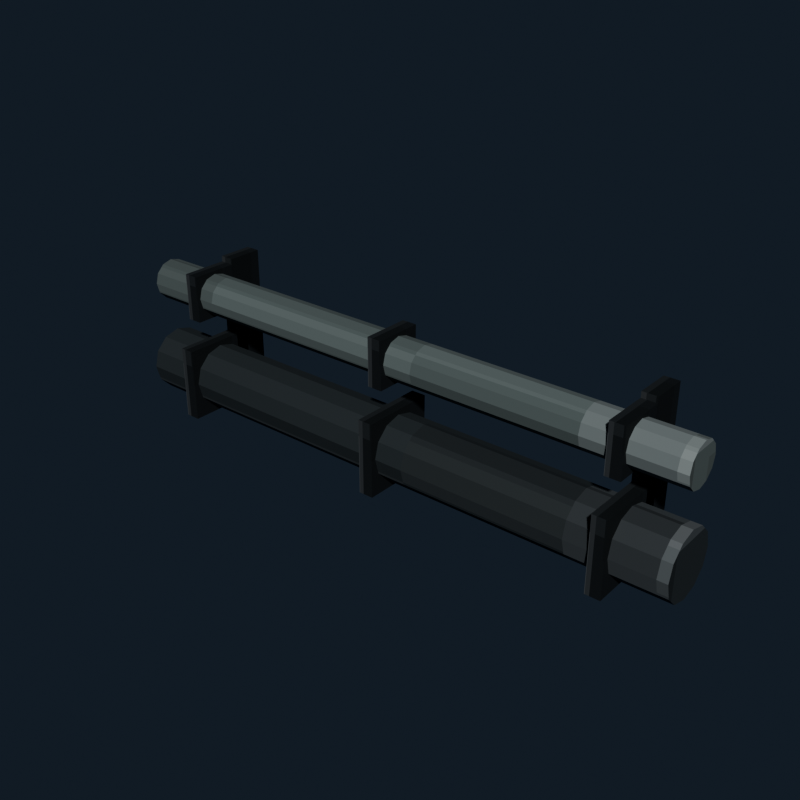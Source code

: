 # Source: sewer_pipe_run.blend  (saved by Blender 5.2.45; exported with 4.5.12 LTS)
import bpy
from mathutils import Matrix  # noqa: F401  (used for matrix-valued properties, if any)

bpy.ops.wm.read_factory_settings(use_empty=True)
scene = bpy.context.scene
scene.name = 'Scene'

# ---- collections
col_collection = bpy.data.collections.new('Collection'); scene.collection.children.link(col_collection)

# ---- images (referenced by path relative to the original .blend; pixels are not part of the script)
import os
ASSET_DIR = os.environ.get("B2B_ASSET_DIR", "")  # directory of the original .blend (textures are referenced by path, not embedded)
HERE = os.path.dirname(os.path.abspath(__file__))  # packed textures are extracted next to this script under _unpacked/

def load_image(name, relpath, width, height, colorspace="sRGB"):
    """Load a texture the original file referenced (path relative to the .blend, or extracted next to this script)."""
    p = next((c for c in (os.path.join(HERE, relpath), os.path.join(ASSET_DIR, relpath)) if relpath and os.path.exists(c)), "")
    if p:
        img = bpy.data.images.load(p, check_existing=True)
        img.name = name
    else:  # same state as the original file: an image datablock whose file is absent (Cycles renders it pink)
        img = bpy.data.images.new(name, width, height)
        img.source = "FILE"
        img.filepath = "//" + (relpath or name)
    img.colorspace_settings.name = colorspace
    return img
img_sewer_pipe_run_pixel_atlas = load_image('sewer_pipe_run_pixel_atlas', '_unpacked/sewer_pipe_run_pixel_atlas.174d0cec.png', 128, 16, 'sRGB')

# ---- materials (node trees are filled in below, after node groups)
mat_sewer_pipe_run_iron = bpy.data.materials.new('sewer_pipe_run iron')
mat_sewer_pipe_run_rust = bpy.data.materials.new('sewer_pipe_run rust')

# ---- material node trees
mat_sewer_pipe_run_iron.use_nodes = True; mat_sewer_pipe_run_iron.node_tree.nodes.clear()
_N = mat_sewer_pipe_run_iron.node_tree.nodes; _L = mat_sewer_pipe_run_iron.node_tree.links
n0 = _N.new('ShaderNodeBsdfPrincipled'); n0.name = 'Principled BSDF'; n0.location = (-200, 100)
n0.inputs[1].default_value = 0.45
n0.inputs[2].default_value = 0.74
n0.inputs[10].default_value = 0.005
n1 = _N.new('ShaderNodeOutputMaterial'); n1.name = 'Material Output'; n1.location = (200, 100)
n2 = _N.new('ShaderNodeTexImage'); n2.name = 'Image Texture'; n2.location = (0, 0)
n2.image = img_sewer_pipe_run_pixel_atlas
n2.interpolation = 'Closest'
_L.new(n0.outputs[0], n1.inputs[0])
_L.new(n2.outputs[0], n0.inputs[0])
n1.is_active_output = True
mat_sewer_pipe_run_rust.use_nodes = True; mat_sewer_pipe_run_rust.node_tree.nodes.clear()
_N = mat_sewer_pipe_run_rust.node_tree.nodes; _L = mat_sewer_pipe_run_rust.node_tree.links
n0 = _N.new('ShaderNodeBsdfPrincipled'); n0.name = 'Principled BSDF'; n0.location = (-200, 100)
n0.inputs[1].default_value = 0.1
n0.inputs[2].default_value = 0.95
n0.inputs[10].default_value = 0.005
n1 = _N.new('ShaderNodeOutputMaterial'); n1.name = 'Material Output'; n1.location = (200, 100)
n2 = _N.new('ShaderNodeTexImage'); n2.name = 'Image Texture'; n2.location = (0, 0)
n2.image = img_sewer_pipe_run_pixel_atlas
n2.interpolation = 'Closest'
_L.new(n0.outputs[0], n1.inputs[0])
_L.new(n2.outputs[0], n0.inputs[0])
n1.is_active_output = True

# ---- world
world_world = bpy.data.worlds.new('World'); scene.world = world_world
world_world.use_nodes = True; world_world.node_tree.nodes.clear()
_N = world_world.node_tree.nodes; _L = world_world.node_tree.links
n0 = _N.new('ShaderNodeOutputWorld'); n0.name = 'World Output'; n0.location = (200, 100)
n1 = _N.new('ShaderNodeBackground'); n1.name = 'Background'; n1.location = (-200, 100)
n1.inputs[0].default_value = (0.04314, 0.06275, 0.09412, 1.0)
n1.inputs[1].default_value = 0.36
_L.new(n1.outputs[0], n0.inputs[0])
n0.is_active_output = True
world_world.color = (0.05088, 0.05088, 0.05088)
world_world.sun_shadow_jitter_overblur = 0.0

# ---- meshes
me_cylinder = bpy.data.meshes.new('Cylinder')
me_cylinder.from_pydata([(0.0, 0.11, -1.0), (0.0, 0.11, 1.0), (0.055, 0.09526, -1.0), (0.055, 0.09526, 1.0), (0.09526, 0.055, -1.0), (0.09526, 0.055, 1.0), (0.11, 0.0, -1.0), (0.11, 0.0, 1.0), (0.09526, -0.055, -1.0), (0.09526, -0.055, 1.0), (0.055, -0.09526, -1.0), (0.055, -0.09526, 1.0), (0.0, -0.11, -1.0), (0.0, -0.11, 1.0), (-0.055, -0.09526, -1.0), (-0.055, -0.09526, 1.0), (-0.09526, -0.055, -1.0), (-0.09526, -0.055, 1.0), (-0.11, 0.0, -1.0), (-0.11, 0.0, 1.0), (-0.09526, 0.055, -1.0), (-0.09526, 0.055, 1.0), (-0.055, 0.09526, -1.0), (-0.055, 0.09526, 1.0)], [], [(0, 1, 3, 2), (2, 3, 5, 4), (4, 5, 7, 6), (6, 7, 9, 8), (8, 9, 11, 10), (10, 11, 13, 12), (12, 13, 15, 14), (14, 15, 17, 16), (16, 17, 19, 18), (18, 19, 21, 20), (3, 1, 23, 21, 19, 17, 15, 13, 11, 9, 7, 5), (20, 21, 23, 22), (22, 23, 1, 0), (0, 2, 4, 6, 8, 10, 12, 14, 16, 18, 20, 22)])
_uv = me_cylinder.uv_layers.new(name='UVMap')
_uv.uv.foreach_set('vector', [0.3681, 0.5, 0.3681, 0.945, 0.3589, 0.945, 0.3589, 0.5, 0.3589, 0.5, 0.3589, 0.945, 0.3496, 0.945, 0.3496, 0.5, 0.3496, 0.5, 0.3496, 0.945, 0.3403, 0.945, 0.3403, 0.5, 0.3403, 0.5, 0.3403, 0.945, 0.331, 0.945, 0.331, 0.5, 0.331, 0.5, 0.331, 0.945, 0.3218, 0.945, 0.3218, 0.5, 0.3218, 0.5, 0.3218, 0.945, 0.3125, 0.945, 0.3125, 0.5, 0.3125, 0.5, 0.3125, 0.945, 0.3032, 0.945, 0.3032, 0.5, 0.3032, 0.5, 0.3032, 0.945, 0.294, 0.945, 0.294, 0.5, 0.294, 0.5, 0.294, 0.945, 0.2847, 0.945, 0.2847, 0.5, 0.2847, 0.5, 0.2847, 0.945, 0.2754, 0.945, 0.2754, 0.5, 0.298, 0.4625, 0.2847, 0.4911, 0.2713, 0.4625, 0.2616, 0.3843, 0.258, 0.2775, 0.2616, 0.1707, 0.2713, 0.09252, 0.2847, 0.0639, 0.298, 0.09252, 0.3078, 0.1707, 0.3114, 0.2775, 0.3078, 0.3843, 0.2754, 0.5, 0.2754, 0.945, 0.2661, 0.945, 0.2661, 0.5, 0.2661, 0.5, 0.2661, 0.945, 0.2569, 0.945, 0.2569, 0.5, 0.3403, 0.4911, 0.3537, 0.4625, 0.3634, 0.3843, 0.367, 0.2775, 0.3634, 0.1707, 0.3537, 0.09252, 0.3403, 0.0639, 0.327, 0.09252, 0.3172, 0.1707, 0.3136, 0.2775, 0.3172, 0.3843, 0.327, 0.4625])
me_cylinder.materials.append(mat_sewer_pipe_run_iron)
me_cylinder.update()
me_cube = bpy.data.meshes.new('Cube')
me_cube.from_pydata([(-0.025, -0.1265, -0.1265), (-0.025, -0.1265, 0.1265), (-0.025, 0.1265, -0.1265), (-0.025, 0.1265, 0.1265), (0.025, -0.1265, -0.1265), (0.025, -0.1265, 0.1265), (0.025, 0.1265, -0.1265), (0.025, 0.1265, 0.1265)], [], [(0, 1, 3, 2), (2, 3, 7, 6), (6, 7, 5, 4), (4, 5, 1, 0), (2, 6, 4, 0), (7, 3, 1, 5)])
_uv = me_cube.uv_layers.new(name='UVMap')
_uv.uv.foreach_set('vector', [0.1736, 0.055, 0.2014, 0.055, 0.2014, 0.2775, 0.1736, 0.2775, 0.1736, 0.2775, 0.2014, 0.2775, 0.2014, 0.5, 0.1736, 0.5, 0.1736, 0.5, 0.2014, 0.5, 0.2014, 0.7225, 0.1736, 0.7225, 0.1736, 0.7225, 0.2014, 0.7225, 0.2014, 0.945, 0.1736, 0.945, 0.1458, 0.5, 0.1736, 0.5, 0.1736, 0.7225, 0.1458, 0.7225, 0.2014, 0.5, 0.2292, 0.5, 0.2292, 0.7225, 0.2014, 0.7225])
me_cube.materials.append(mat_sewer_pipe_run_iron)
me_cube.update()
me_cube_001 = bpy.data.meshes.new('Cube.001')
me_cube_001.from_pydata([(-0.025, -0.1265, -0.1265), (-0.025, -0.1265, 0.1265), (-0.025, 0.1265, -0.1265), (-0.025, 0.1265, 0.1265), (0.025, -0.1265, -0.1265), (0.025, -0.1265, 0.1265), (0.025, 0.1265, -0.1265), (0.025, 0.1265, 0.1265)], [], [(0, 1, 3, 2), (2, 3, 7, 6), (6, 7, 5, 4), (4, 5, 1, 0), (2, 6, 4, 0), (7, 3, 1, 5)])
_uv = me_cube_001.uv_layers.new(name='UVMap')
_uv.uv.foreach_set('vector', [0.1736, 0.055, 0.2014, 0.055, 0.2014, 0.2775, 0.1736, 0.2775, 0.1736, 0.2775, 0.2014, 0.2775, 0.2014, 0.5, 0.1736, 0.5, 0.1736, 0.5, 0.2014, 0.5, 0.2014, 0.7225, 0.1736, 0.7225, 0.1736, 0.7225, 0.2014, 0.7225, 0.2014, 0.945, 0.1736, 0.945, 0.1458, 0.5, 0.1736, 0.5, 0.1736, 0.7225, 0.1458, 0.7225, 0.2014, 0.5, 0.2292, 0.5, 0.2292, 0.7225, 0.2014, 0.7225])
me_cube_001.materials.append(mat_sewer_pipe_run_iron)
me_cube_001.update()
me_cube_002 = bpy.data.meshes.new('Cube.002')
me_cube_002.from_pydata([(-0.025, -0.1265, -0.1265), (-0.025, -0.1265, 0.1265), (-0.025, 0.1265, -0.1265), (-0.025, 0.1265, 0.1265), (0.025, -0.1265, -0.1265), (0.025, -0.1265, 0.1265), (0.025, 0.1265, -0.1265), (0.025, 0.1265, 0.1265)], [], [(0, 1, 3, 2), (2, 3, 7, 6), (6, 7, 5, 4), (4, 5, 1, 0), (2, 6, 4, 0), (7, 3, 1, 5)])
_uv = me_cube_002.uv_layers.new(name='UVMap')
_uv.uv.foreach_set('vector', [0.1736, 0.055, 0.2014, 0.055, 0.2014, 0.2775, 0.1736, 0.2775, 0.1736, 0.2775, 0.2014, 0.2775, 0.2014, 0.5, 0.1736, 0.5, 0.1736, 0.5, 0.2014, 0.5, 0.2014, 0.7225, 0.1736, 0.7225, 0.1736, 0.7225, 0.2014, 0.7225, 0.2014, 0.945, 0.1736, 0.945, 0.1458, 0.5, 0.1736, 0.5, 0.1736, 0.7225, 0.1458, 0.7225, 0.2014, 0.5, 0.2292, 0.5, 0.2292, 0.7225, 0.2014, 0.7225])
me_cube_002.materials.append(mat_sewer_pipe_run_iron)
me_cube_002.update()
me_cylinder_001 = bpy.data.meshes.new('Cylinder.001')
me_cylinder_001.from_pydata([(0.0, 0.07, -1.0), (0.0, 0.07, 1.0), (0.035, 0.06062, -1.0), (0.035, 0.06062, 1.0), (0.06062, 0.035, -1.0), (0.06062, 0.035, 1.0), (0.07, 0.0, -1.0), (0.07, 0.0, 1.0), (0.06062, -0.035, -1.0), (0.06062, -0.035, 1.0), (0.035, -0.06062, -1.0), (0.035, -0.06062, 1.0), (0.0, -0.07, -1.0), (0.0, -0.07, 1.0), (-0.035, -0.06062, -1.0), (-0.035, -0.06062, 1.0), (-0.06062, -0.035, -1.0), (-0.06062, -0.035, 1.0), (-0.07, 0.0, -1.0), (-0.07, 0.0, 1.0), (-0.06062, 0.035, -1.0), (-0.06062, 0.035, 1.0), (-0.035, 0.06062, -1.0), (-0.035, 0.06062, 1.0)], [], [(0, 1, 3, 2), (2, 3, 5, 4), (4, 5, 7, 6), (6, 7, 9, 8), (8, 9, 11, 10), (10, 11, 13, 12), (12, 13, 15, 14), (14, 15, 17, 16), (16, 17, 19, 18), (18, 19, 21, 20), (3, 1, 23, 21, 19, 17, 15, 13, 11, 9, 7, 5), (20, 21, 23, 22), (22, 23, 1, 0), (0, 2, 4, 6, 8, 10, 12, 14, 16, 18, 20, 22)])
_uv = me_cylinder_001.uv_layers.new(name='UVMap')
_uv.uv.foreach_set('vector', [0.4931, 0.5, 0.4931, 0.945, 0.4839, 0.945, 0.4839, 0.5, 0.4839, 0.5, 0.4839, 0.945, 0.4746, 0.945, 0.4746, 0.5, 0.4746, 0.5, 0.4746, 0.945, 0.4653, 0.945, 0.4653, 0.5, 0.4653, 0.5, 0.4653, 0.945, 0.456, 0.945, 0.456, 0.5, 0.456, 0.5, 0.456, 0.945, 0.4468, 0.945, 0.4468, 0.5, 0.4468, 0.5, 0.4468, 0.945, 0.4375, 0.945, 0.4375, 0.5, 0.4375, 0.5, 0.4375, 0.945, 0.4282, 0.945, 0.4282, 0.5, 0.4282, 0.5, 0.4282, 0.945, 0.419, 0.945, 0.419, 0.5, 0.419, 0.5, 0.419, 0.945, 0.4097, 0.945, 0.4097, 0.5, 0.4097, 0.5, 0.4097, 0.945, 0.4004, 0.945, 0.4004, 0.5, 0.423, 0.4625, 0.4097, 0.4911, 0.3963, 0.4625, 0.3866, 0.3843, 0.383, 0.2775, 0.3866, 0.1707, 0.3963, 0.09252, 0.4097, 0.0639, 0.423, 0.09252, 0.4328, 0.1707, 0.4364, 0.2775, 0.4328, 0.3843, 0.4004, 0.5, 0.4004, 0.945, 0.3911, 0.945, 0.3911, 0.5, 0.3911, 0.5, 0.3911, 0.945, 0.3819, 0.945, 0.3819, 0.5, 0.4653, 0.4911, 0.4787, 0.4625, 0.4884, 0.3843, 0.492, 0.2775, 0.4884, 0.1707, 0.4787, 0.09252, 0.4653, 0.0639, 0.452, 0.09252, 0.4422, 0.1707, 0.4386, 0.2775, 0.4422, 0.3843, 0.452, 0.4625])
me_cylinder_001.materials.append(mat_sewer_pipe_run_rust)
me_cylinder_001.update()
me_cube_003 = bpy.data.meshes.new('Cube.003')
me_cube_003.from_pydata([(-0.025, -0.0805, -0.0805), (-0.025, -0.0805, 0.0805), (-0.025, 0.0805, -0.0805), (-0.025, 0.0805, 0.0805), (0.025, -0.0805, -0.0805), (0.025, -0.0805, 0.0805), (0.025, 0.0805, -0.0805), (0.025, 0.0805, 0.0805)], [], [(0, 1, 3, 2), (2, 3, 7, 6), (6, 7, 5, 4), (4, 5, 1, 0), (2, 6, 4, 0), (7, 3, 1, 5)])
_uv = me_cube_003.uv_layers.new(name='UVMap')
_uv.uv.foreach_set('vector', [0.1736, 0.055, 0.2014, 0.055, 0.2014, 0.2775, 0.1736, 0.2775, 0.1736, 0.2775, 0.2014, 0.2775, 0.2014, 0.5, 0.1736, 0.5, 0.1736, 0.5, 0.2014, 0.5, 0.2014, 0.7225, 0.1736, 0.7225, 0.1736, 0.7225, 0.2014, 0.7225, 0.2014, 0.945, 0.1736, 0.945, 0.1458, 0.5, 0.1736, 0.5, 0.1736, 0.7225, 0.1458, 0.7225, 0.2014, 0.5, 0.2292, 0.5, 0.2292, 0.7225, 0.2014, 0.7225])
me_cube_003.materials.append(mat_sewer_pipe_run_iron)
me_cube_003.update()
me_cube_004 = bpy.data.meshes.new('Cube.004')
me_cube_004.from_pydata([(-0.025, -0.0805, -0.0805), (-0.025, -0.0805, 0.0805), (-0.025, 0.0805, -0.0805), (-0.025, 0.0805, 0.0805), (0.025, -0.0805, -0.0805), (0.025, -0.0805, 0.0805), (0.025, 0.0805, -0.0805), (0.025, 0.0805, 0.0805)], [], [(0, 1, 3, 2), (2, 3, 7, 6), (6, 7, 5, 4), (4, 5, 1, 0), (2, 6, 4, 0), (7, 3, 1, 5)])
_uv = me_cube_004.uv_layers.new(name='UVMap')
_uv.uv.foreach_set('vector', [0.1736, 0.055, 0.2014, 0.055, 0.2014, 0.2775, 0.1736, 0.2775, 0.1736, 0.2775, 0.2014, 0.2775, 0.2014, 0.5, 0.1736, 0.5, 0.1736, 0.5, 0.2014, 0.5, 0.2014, 0.7225, 0.1736, 0.7225, 0.1736, 0.7225, 0.2014, 0.7225, 0.2014, 0.945, 0.1736, 0.945, 0.1458, 0.5, 0.1736, 0.5, 0.1736, 0.7225, 0.1458, 0.7225, 0.2014, 0.5, 0.2292, 0.5, 0.2292, 0.7225, 0.2014, 0.7225])
me_cube_004.materials.append(mat_sewer_pipe_run_iron)
me_cube_004.update()
me_cube_005 = bpy.data.meshes.new('Cube.005')
me_cube_005.from_pydata([(-0.025, -0.0805, -0.0805), (-0.025, -0.0805, 0.0805), (-0.025, 0.0805, -0.0805), (-0.025, 0.0805, 0.0805), (0.025, -0.0805, -0.0805), (0.025, -0.0805, 0.0805), (0.025, 0.0805, -0.0805), (0.025, 0.0805, 0.0805)], [], [(0, 1, 3, 2), (2, 3, 7, 6), (6, 7, 5, 4), (4, 5, 1, 0), (2, 6, 4, 0), (7, 3, 1, 5)])
_uv = me_cube_005.uv_layers.new(name='UVMap')
_uv.uv.foreach_set('vector', [0.1736, 0.055, 0.2014, 0.055, 0.2014, 0.2775, 0.1736, 0.2775, 0.1736, 0.2775, 0.2014, 0.2775, 0.2014, 0.5, 0.1736, 0.5, 0.1736, 0.5, 0.2014, 0.5, 0.2014, 0.7225, 0.1736, 0.7225, 0.1736, 0.7225, 0.2014, 0.7225, 0.2014, 0.945, 0.1736, 0.945, 0.1458, 0.5, 0.1736, 0.5, 0.1736, 0.7225, 0.1458, 0.7225, 0.2014, 0.5, 0.2292, 0.5, 0.2292, 0.7225, 0.2014, 0.7225])
me_cube_005.materials.append(mat_sewer_pipe_run_iron)
me_cube_005.update()
me_cube_006 = bpy.data.meshes.new('Cube.006')
me_cube_006.from_pydata([(-0.025, -0.06, -0.25), (-0.025, -0.06, 0.25), (-0.025, 0.06, -0.25), (-0.025, 0.06, 0.25), (0.025, -0.06, -0.25), (0.025, -0.06, 0.25), (0.025, 0.06, -0.25), (0.025, 0.06, 0.25)], [], [(0, 1, 3, 2), (2, 3, 7, 6), (6, 7, 5, 4), (4, 5, 1, 0), (2, 6, 4, 0), (7, 3, 1, 5)])
_uv = me_cube_006.uv_layers.new(name='UVMap')
_uv.uv.foreach_set('vector', [0.1736, 0.055, 0.2014, 0.055, 0.2014, 0.2775, 0.1736, 0.2775, 0.1736, 0.2775, 0.2014, 0.2775, 0.2014, 0.5, 0.1736, 0.5, 0.1736, 0.5, 0.2014, 0.5, 0.2014, 0.7225, 0.1736, 0.7225, 0.1736, 0.7225, 0.2014, 0.7225, 0.2014, 0.945, 0.1736, 0.945, 0.1458, 0.5, 0.1736, 0.5, 0.1736, 0.7225, 0.1458, 0.7225, 0.2014, 0.5, 0.2292, 0.5, 0.2292, 0.7225, 0.2014, 0.7225])
me_cube_006.materials.append(mat_sewer_pipe_run_iron)
me_cube_006.update()
me_cube_007 = bpy.data.meshes.new('Cube.007')
me_cube_007.from_pydata([(-0.025, -0.06, -0.25), (-0.025, -0.06, 0.25), (-0.025, 0.06, -0.25), (-0.025, 0.06, 0.25), (0.025, -0.06, -0.25), (0.025, -0.06, 0.25), (0.025, 0.06, -0.25), (0.025, 0.06, 0.25)], [], [(0, 1, 3, 2), (2, 3, 7, 6), (6, 7, 5, 4), (4, 5, 1, 0), (2, 6, 4, 0), (7, 3, 1, 5)])
_uv = me_cube_007.uv_layers.new(name='UVMap')
_uv.uv.foreach_set('vector', [0.1736, 0.055, 0.2014, 0.055, 0.2014, 0.2775, 0.1736, 0.2775, 0.1736, 0.2775, 0.2014, 0.2775, 0.2014, 0.5, 0.1736, 0.5, 0.1736, 0.5, 0.2014, 0.5, 0.2014, 0.7225, 0.1736, 0.7225, 0.1736, 0.7225, 0.2014, 0.7225, 0.2014, 0.945, 0.1736, 0.945, 0.1458, 0.5, 0.1736, 0.5, 0.1736, 0.7225, 0.1458, 0.7225, 0.2014, 0.5, 0.2292, 0.5, 0.2292, 0.7225, 0.2014, 0.7225])
me_cube_007.materials.append(mat_sewer_pipe_run_iron)
me_cube_007.update()

# ---- objects
ob_main0 = bpy.data.objects.new('Main0', me_cylinder)
ob_collar00 = bpy.data.objects.new('Collar00', me_cube)
ob_collar01 = bpy.data.objects.new('Collar01', me_cube_001)
ob_collar02 = bpy.data.objects.new('Collar02', me_cube_002)
ob_main1 = bpy.data.objects.new('Main1', me_cylinder_001)
ob_collar10 = bpy.data.objects.new('Collar10', me_cube_003)
ob_collar11 = bpy.data.objects.new('Collar11', me_cube_004)
ob_collar12 = bpy.data.objects.new('Collar12', me_cube_005)
ob_bracket0 = bpy.data.objects.new('Bracket0', me_cube_006)
ob_bracket1 = bpy.data.objects.new('Bracket1', me_cube_007)

# ---- transforms, parenting, visibility, modifiers, constraints
ob_main0.location = (0.0, 0.3, 0.0)
ob_main0.rotation_euler = (0.0, 1.571, 0.0)
ob_collar00.location = (-0.8, 0.3, 0.0)
ob_collar01.location = (0.0, 0.3, 0.0)
ob_collar02.location = (0.8, 0.3, 0.0)
ob_main1.location = (0.0, 0.3, 0.3)
ob_main1.rotation_euler = (0.0, 1.571, 0.0)
ob_collar10.location = (-0.8, 0.3, 0.3)
ob_collar11.location = (0.0, 0.3, 0.3)
ob_collar12.location = (0.8, 0.3, 0.3)
ob_bracket0.location = (-0.8, 0.44, 0.15)
ob_bracket1.location = (0.8, 0.44, 0.15)

# ---- collection membership
col_collection.objects.link(ob_main0)
col_collection.objects.link(ob_collar00)
col_collection.objects.link(ob_collar01)
col_collection.objects.link(ob_collar02)
col_collection.objects.link(ob_main1)
col_collection.objects.link(ob_collar10)
col_collection.objects.link(ob_collar11)
col_collection.objects.link(ob_collar12)
col_collection.objects.link(ob_bracket0)
col_collection.objects.link(ob_bracket1)

# ---- scene / render settings (as saved in the file)
scene.frame_start = 1; scene.frame_end = 250; scene.frame_set(1)
scene.render.engine = 'BLENDER_EEVEE_NEXT'
scene.render.resolution_x = 640
scene.render.resolution_y = 640
scene.render.bake_bias = 0.0
scene.render.bake_samples = 0
scene.render.compositor_device = 'GPU'
scene.eevee.use_volume_custom_range = False
scene.eevee.fast_gi_thickness_near = 0.1
scene.eevee.fast_gi_thickness_far = 0.0
scene.eevee.ray_tracing_options.screen_trace_thickness = 0.1
scene.view_settings.look = 'AgX - Medium High Contrast'
bpy.context.view_layer.update()

# ---- added for rendering (the .blend has no active camera and no usable light): camera, sun
cam_auto = bpy.data.cameras.new('AutoCamera')
cam_auto.lens = 50.0
cam_auto.sensor_width = 36.0
cam_auto.clip_end = 1000.0
ob_auto_camera = bpy.data.objects.new('AutoCamera', cam_auto)
scene.collection.objects.link(ob_auto_camera)
ob_auto_camera.location = (1.93719, -1.98788, 1.6865)
ob_auto_camera.rotation_euler = (1.09748, -7.21219e-08, 0.694738)
scene.camera = ob_auto_camera
light_auto_sun = bpy.data.lights.new('AutoSun', 'SUN')
light_auto_sun.energy = 3.0
light_auto_sun.angle = 0.0523599
ob_auto_sun = bpy.data.objects.new('AutoSun', light_auto_sun)
scene.collection.objects.link(ob_auto_sun)
ob_auto_sun.rotation_euler = (0.872665, 0.174533, 0.523599)
bpy.context.view_layer.update()
